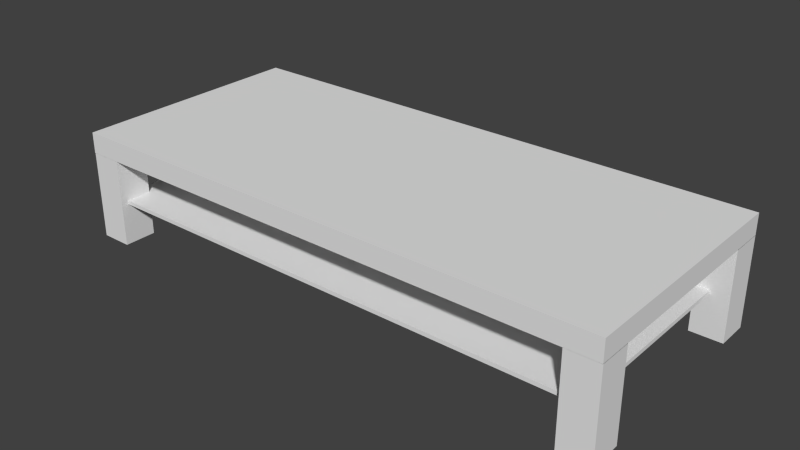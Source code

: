 # Source: CoffeeTable.blend  (saved by Blender 2.70.0; exported with 4.5.12 LTS)
import bpy
from mathutils import Matrix  # noqa: F401  (used for matrix-valued properties, if any)

bpy.ops.wm.read_factory_settings(use_empty=True)
scene = bpy.context.scene
scene.name = 'Scene'

# ---- collections
col_collection_1 = bpy.data.collections.new('Collection 1'); scene.collection.children.link(col_collection_1)

# ---- materials (node trees are filled in below, after node groups)
mat_default = bpy.data.materials.new('Default')
mat_default.alpha_threshold = 0.0
mat_default.use_transparent_shadow = False
mat_default.roughness = 0.5
mat_default.line_color = (0.0, 0.0, 0.0, 1.0)

# ---- material node trees

# ---- world
world_world = bpy.data.worlds.new('World'); scene.world = world_world
world_world.color = (0.05088, 0.05088, 0.05088)
world_world.use_sun_shadow = False
world_world.sun_shadow_jitter_overblur = 0.0
world_world.cycles.sampling_method = 'MANUAL'
world_world.cycles.sample_map_resolution = 256

# ---- meshes
me_coffeetable01_001 = bpy.data.meshes.new('CoffeeTable01.001')
me_coffeetable01_001.from_pydata([(-1.074, 0.1865, 0.4673), (1.074, 0.1865, 0.4673), (1.074, 0.1865, -0.4673), (-1.074, 0.1865, -0.4673), (1.074, 0.1704, -0.4673), (-1.074, 0.1704, -0.4673), (1.074, 0.1704, 0.4673), (-1.074, 0.1704, 0.4673)], [], [(0, 1, 2, 3), (2, 4, 5, 3), (6, 1, 0, 7), (6, 7, 5, 4), (1, 6, 4, 2), (7, 0, 3, 5)])
_uv = me_coffeetable01_001.uv_layers.new(name='UVMap')
_uv.uv.foreach_set('vector', [0.3032, 0.3032, 0.3032, 1.0, 0.0, 1.0, 0.0, 0.3032, 1.0, 0.3084, 1.0, 0.3136, 0.3032, 0.3136, 0.3032, 0.3084, 1.0, 0.3032, 1.0, 0.3084, 0.3032, 0.3084, 0.3032, 0.3032, 0.6968, 0.3032, 0.0, 0.3032, 0.0, 0.0, 0.6968, 0.0, 0.3084, 0.6168, 0.3032, 0.6168, 0.3032, 0.3136, 0.3084, 0.3136, 0.6116, 0.3136, 0.6116, 0.3188, 0.3084, 0.3188, 0.3084, 0.3136])
me_coffeetable01_001.materials.append(mat_default)
me_coffeetable01_001.use_remesh_preserve_volume = False
me_coffeetable01_001.use_remesh_preserve_attributes = False
me_coffeetable01_001.use_mirror_vertex_groups = False
me_coffeetable01_001.update()
me_coffeetable01 = bpy.data.meshes.new('CoffeeTable01')
me_coffeetable01.from_pydata([(1.149, 0.4531, -0.5), (1.149, 0.3667, -0.5), (-1.149, 0.3667, -0.5), (-1.149, 0.4531, -0.5), (1.149, 0.3667, 0.5), (1.149, 0.4531, 0.5), (-1.149, 0.4531, 0.5), (-1.149, 0.3667, 0.5), (-1.016, 0.0, -0.5), (-1.016, 0.3679, -0.5), (-1.016, 0.3679, -0.3634), (-1.016, 0.0, -0.3634), (-1.149, 0.3679, -0.3634), (-1.149, 0.0, -0.3634), (-1.149, 0.0, -0.5), (-1.149, 0.3679, -0.5), (-1.016, 0.0, 0.362), (-1.016, 0.3679, 0.362), (-1.016, 0.3679, 0.4986), (-1.016, 0.0, 0.4986), (-1.149, 0.3679, 0.4986), (-1.149, 0.0, 0.4986), (-1.149, 0.0, 0.362), (-1.149, 0.3679, 0.362), (1.149, 0.0, 0.362), (1.149, 0.3679, 0.362), (1.149, 0.3679, 0.4986), (1.149, 0.0, 0.4986), (1.016, 0.3679, 0.4986), (1.016, 0.0, 0.4986), (1.016, 0.0, 0.362), (1.016, 0.3679, 0.362), (1.149, 0.0, -0.5), (1.149, 0.3679, -0.5), (1.149, 0.3679, -0.3634), (1.149, 0.0, -0.3634), (1.016, 0.3679, -0.3634), (1.016, 0.0, -0.3634), (1.016, 0.0, -0.5), (1.016, 0.3679, -0.5)], [], [(0, 1, 2, 3), (4, 5, 6, 7), (4, 7, 2, 1), (1, 0, 5, 4), (0, 3, 6, 5), (7, 6, 3, 2), (8, 9, 10, 11), (11, 10, 12, 13), (9, 8, 14, 15), (8, 11, 13, 14), (13, 12, 15, 14), (16, 17, 18, 19), (19, 18, 20, 21), (17, 16, 22, 23), (16, 19, 21, 22), (21, 20, 23, 22), (24, 25, 26, 27), (27, 26, 28, 29), (25, 24, 30, 31), (24, 27, 29, 30), (29, 28, 31, 30), (32, 33, 34, 35), (35, 34, 36, 37), (33, 32, 38, 39), (32, 35, 37, 38), (37, 36, 39, 38)])
_uv = me_coffeetable01.uv_layers.new(name='UVMap')
_uv.uv.foreach_set('vector', [0.9156, 0.8824, 0.8824, 0.8824, 0.8824, 0.0, 0.9156, 0.0, 0.9488, 0.8824, 0.9156, 0.8824, 0.9156, 0.0, 0.9488, 0.0, 0.8824, 0.7678, 0.0, 0.7678, 0.0, 0.3839, 0.8824, 0.3839, 0.9488, 2.288e-08, 0.982, 0.0, 0.982, 0.3839, 0.9488, 0.3839, 0.8824, 0.3839, 0.0, 0.3839, 0.0, 1.716e-07, 0.8824, 0.0, 0.3839, 0.7678, 0.3839, 0.801, 0.0, 0.801, 0.0, 0.7678, 0.7349, 0.8727, 0.5937, 0.8727, 0.5937, 0.8203, 0.7349, 0.8203, 0.9488, 0.5252, 0.9488, 0.3839, 1.0, 0.3839, 1.0, 0.5252, 0.7349, 0.7678, 0.8762, 0.7678, 0.8762, 0.8191, 0.7349, 0.8191, 0.2939, 0.9047, 0.2939, 0.9571, 0.2427, 0.9571, 0.2427, 0.9047, 0.7349, 0.8203, 0.5937, 0.8203, 0.5937, 0.7678, 0.7349, 0.7678, 0.3839, 0.9091, 0.3839, 0.7678, 0.4363, 0.7678, 0.4363, 0.9091, 0.09001, 0.9947, 0.09001, 0.8535, 0.1412, 0.8535, 0.1412, 0.9947, 0.7349, 0.8715, 0.8762, 0.8715, 0.8762, 0.9227, 0.7349, 0.9227, 0.6837, 0.9251, 0.6837, 0.8727, 0.7349, 0.8727, 0.7349, 0.9251, 0.5937, 0.7678, 0.5937, 0.9091, 0.5412, 0.9091, 0.5412, 0.7678, 0.4888, 0.9091, 0.4888, 0.7678, 0.5412, 0.7678, 0.5412, 0.9091, 0.1412, 0.9423, 0.1412, 0.801, 0.1925, 0.801, 0.1925, 0.9423, 0.2427, 0.8535, 0.3839, 0.8535, 0.3839, 0.9047, 0.2427, 0.9047, 0.5937, 0.9251, 0.5937, 0.8727, 0.6449, 0.8727, 0.6449, 0.9251, 0.4888, 0.7678, 0.4888, 0.9091, 0.4363, 0.9091, 0.4363, 0.7678, 0.1412, 0.8535, 0.0, 0.8535, 0.0, 0.801, 0.1412, 0.801, 0.0, 0.9947, 0.0, 0.8535, 0.05124, 0.8535, 0.05124, 0.9947, 0.7349, 0.8203, 0.8762, 0.8203, 0.8762, 0.8715, 0.7349, 0.8715, 0.8824, 0.9348, 0.8824, 0.8824, 0.9336, 0.8824, 0.9336, 0.9348, 0.3839, 0.8535, 0.2427, 0.8535, 0.2427, 0.801, 0.3839, 0.801])
me_coffeetable01.materials.append(mat_default)
me_coffeetable01.use_remesh_preserve_volume = False
me_coffeetable01.use_remesh_preserve_attributes = False
me_coffeetable01.use_mirror_vertex_groups = False
me_coffeetable01.update()

# ---- objects
ob_shelf = bpy.data.objects.new('Shelf', me_coffeetable01_001)
ob_table = bpy.data.objects.new('Table', me_coffeetable01)

# ---- transforms, parenting, visibility, modifiers, constraints
ob_shelf.location = (0.0, 0.0, 0.0)
ob_shelf.rotation_euler = (1.571, -0.0, 0.0)
ob_shelf.lineart.crease_threshold = 0.0
ob_table.location = (0.0, 0.0, 0.0)
ob_table.rotation_euler = (1.571, -0.0, 0.0)
ob_table.lineart.crease_threshold = 0.0

# ---- collection membership
col_collection_1.objects.link(ob_shelf)
col_collection_1.objects.link(ob_table)

# ---- scene / render settings (as saved in the file)
scene.frame_start = 1; scene.frame_end = 250; scene.frame_set(1)
scene.render.engine = 'BLENDER_EEVEE_NEXT'
scene.render.resolution_percentage = 50
scene.render.dither_intensity = 0.0
scene.cycles.use_denoising = False
scene.cycles.samples = 10
scene.cycles.sampling_pattern = 'TABULATED_SOBOL'
scene.cycles.light_sampling_threshold = 0.0
scene.cycles.use_adaptive_sampling = False
scene.cycles.use_light_tree = False
scene.cycles.blur_glossy = 0.0
scene.cycles.volume_bounces = 1
scene.cycles.pixel_filter_type = 'GAUSSIAN'
scene.cycles.sample_clamp_indirect = 0.0
scene.view_settings.view_transform = 'Standard'
bpy.context.view_layer.update()

# ---- added for rendering (the .blend has no active camera and no usable light): camera, sun
cam_auto = bpy.data.cameras.new('AutoCamera')
cam_auto.lens = 50.0
cam_auto.sensor_width = 36.0
cam_auto.clip_end = 1000.0
ob_auto_camera = bpy.data.objects.new('AutoCamera', cam_auto)
scene.collection.objects.link(ob_auto_camera)
ob_auto_camera.location = (2.35701, -2.82841, 2.11217)
ob_auto_camera.rotation_euler = (1.09748, -7.21219e-08, 0.694738)
scene.camera = ob_auto_camera
light_auto_sun = bpy.data.lights.new('AutoSun', 'SUN')
light_auto_sun.energy = 3.0
light_auto_sun.angle = 0.0523599
ob_auto_sun = bpy.data.objects.new('AutoSun', light_auto_sun)
scene.collection.objects.link(ob_auto_sun)
ob_auto_sun.rotation_euler = (0.872665, 0.174533, 0.523599)
bpy.context.view_layer.update()
